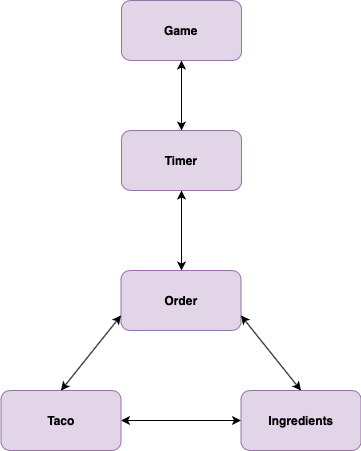

The diagram above was exported from draw.io. Its source (the exported page's mxGraphModel, read from the mxfile embedded in the PNG):
<mxGraphModel dx="915" dy="722" grid="1" gridSize="10" guides="1" tooltips="1" connect="1" arrows="1" fold="1" page="1" pageScale="1" pageWidth="850" pageHeight="1100" math="0" shadow="0">
  <root>
    <mxCell id="0" />
    <mxCell id="1" parent="0" />
    <mxCell id="Vt8LgmHVTdmnR8zpyAvQ-1" value="&lt;b&gt;Game&lt;/b&gt;" style="rounded=1;whiteSpace=wrap;html=1;fillColor=#e1d5e7;strokeColor=#9673a6;" vertex="1" parent="1">
      <mxGeometry x="350" y="20" width="120" height="60" as="geometry" />
    </mxCell>
    <mxCell id="Vt8LgmHVTdmnR8zpyAvQ-3" value="&lt;b&gt;Timer&lt;/b&gt;" style="rounded=1;whiteSpace=wrap;html=1;fillColor=#e1d5e7;strokeColor=#9673a6;" vertex="1" parent="1">
      <mxGeometry x="350" y="150" width="120" height="60" as="geometry" />
    </mxCell>
    <mxCell id="Vt8LgmHVTdmnR8zpyAvQ-5" value="&lt;b&gt;Order&lt;/b&gt;" style="rounded=1;whiteSpace=wrap;html=1;fillColor=#e1d5e7;strokeColor=#9673a6;" vertex="1" parent="1">
      <mxGeometry x="349.5" y="290" width="120" height="60" as="geometry" />
    </mxCell>
    <mxCell id="Vt8LgmHVTdmnR8zpyAvQ-7" value="&lt;b&gt;Taco&lt;/b&gt;" style="rounded=1;whiteSpace=wrap;html=1;fillColor=#e1d5e7;strokeColor=#9673a6;" vertex="1" parent="1">
      <mxGeometry x="229.5" y="410" width="120" height="60" as="geometry" />
    </mxCell>
    <mxCell id="Vt8LgmHVTdmnR8zpyAvQ-11" value="&lt;b&gt;Ingredients&lt;/b&gt;" style="rounded=1;whiteSpace=wrap;html=1;fillColor=#e1d5e7;strokeColor=#9673a6;" vertex="1" parent="1">
      <mxGeometry x="469.5" y="410" width="120" height="60" as="geometry" />
    </mxCell>
    <mxCell id="Vt8LgmHVTdmnR8zpyAvQ-12" value="" style="endArrow=classic;startArrow=classic;html=1;entryX=0;entryY=0.5;entryDx=0;entryDy=0;" edge="1" parent="1" target="Vt8LgmHVTdmnR8zpyAvQ-11">
      <mxGeometry width="50" height="50" relative="1" as="geometry">
        <mxPoint x="349.5" y="440" as="sourcePoint" />
        <mxPoint x="460" y="440" as="targetPoint" />
      </mxGeometry>
    </mxCell>
    <mxCell id="Vt8LgmHVTdmnR8zpyAvQ-13" value="" style="endArrow=classic;startArrow=classic;html=1;entryX=0.5;entryY=1;entryDx=0;entryDy=0;" edge="1" parent="1" target="Vt8LgmHVTdmnR8zpyAvQ-3">
      <mxGeometry width="50" height="50" relative="1" as="geometry">
        <mxPoint x="410" y="290" as="sourcePoint" />
        <mxPoint x="460" y="240" as="targetPoint" />
      </mxGeometry>
    </mxCell>
    <mxCell id="Vt8LgmHVTdmnR8zpyAvQ-14" value="" style="endArrow=classic;startArrow=classic;html=1;exitX=0.5;exitY=0;exitDx=0;exitDy=0;entryX=0;entryY=0.75;entryDx=0;entryDy=0;" edge="1" parent="1" source="Vt8LgmHVTdmnR8zpyAvQ-7" target="Vt8LgmHVTdmnR8zpyAvQ-5">
      <mxGeometry width="50" height="50" relative="1" as="geometry">
        <mxPoint x="299.5" y="400" as="sourcePoint" />
        <mxPoint x="349.5" y="350" as="targetPoint" />
      </mxGeometry>
    </mxCell>
    <mxCell id="Vt8LgmHVTdmnR8zpyAvQ-15" value="" style="endArrow=classic;startArrow=classic;html=1;exitX=0.5;exitY=0;exitDx=0;exitDy=0;entryX=1;entryY=0.75;entryDx=0;entryDy=0;" edge="1" parent="1" source="Vt8LgmHVTdmnR8zpyAvQ-11" target="Vt8LgmHVTdmnR8zpyAvQ-5">
      <mxGeometry width="50" height="50" relative="1" as="geometry">
        <mxPoint x="530" y="400" as="sourcePoint" />
        <mxPoint x="475" y="350" as="targetPoint" />
      </mxGeometry>
    </mxCell>
    <mxCell id="Vt8LgmHVTdmnR8zpyAvQ-16" value="" style="endArrow=classic;startArrow=classic;html=1;entryX=0.5;entryY=1;entryDx=0;entryDy=0;" edge="1" parent="1" target="Vt8LgmHVTdmnR8zpyAvQ-1">
      <mxGeometry width="50" height="50" relative="1" as="geometry">
        <mxPoint x="410" y="150" as="sourcePoint" />
        <mxPoint x="460" y="100" as="targetPoint" />
      </mxGeometry>
    </mxCell>
  </root>
</mxGraphModel>